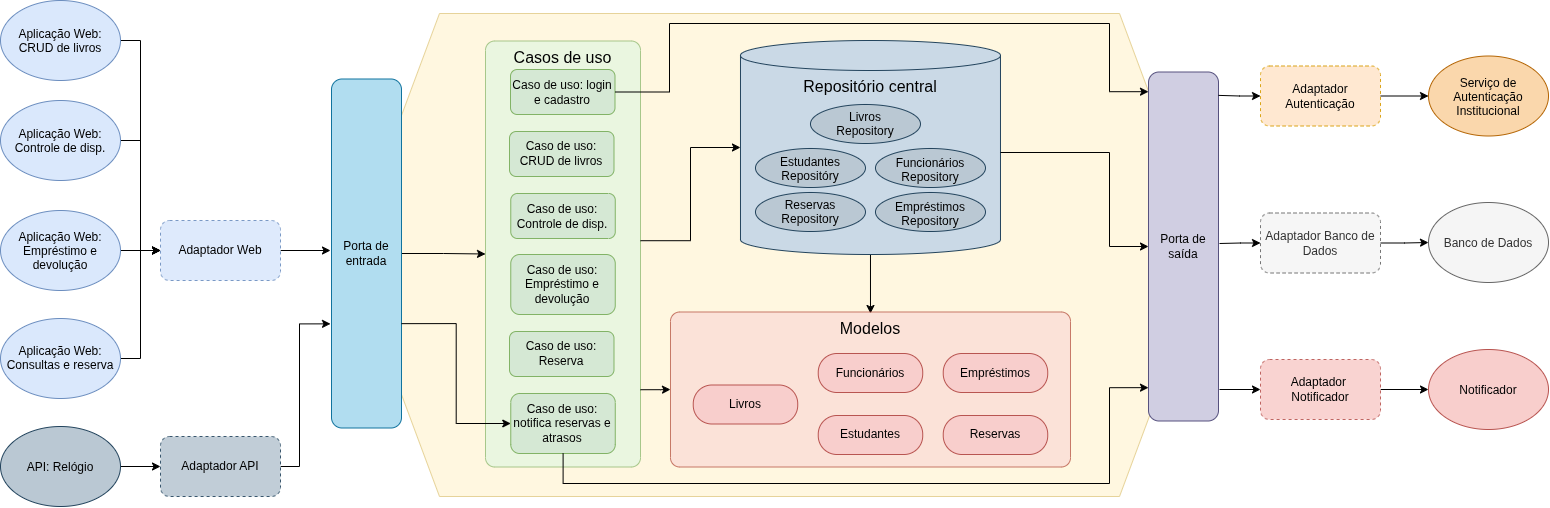

The diagram above was exported from draw.io. Its source (the exported page's mxGraphModel, read from the mxfile embedded in the PNG):
<mxGraphModel dx="1593" dy="813" grid="0" gridSize="10" guides="1" tooltips="1" connect="1" arrows="1" fold="1" page="1" pageScale="1" pageWidth="1800" pageHeight="600" math="0" shadow="0">
  <root>
    <mxCell id="0" />
    <mxCell id="1" parent="0" />
    <mxCell id="anzx2Pv2k_CQnCB2YU3K-41" parent="1" style="shape=hexagon;perimeter=hexagonPerimeter2;whiteSpace=wrap;html=1;shapeInside=1;fixedSize=1;size=90;fillColor=#fff2cc;strokeColor=#d6b656;opacity=60;opacityGroup=1;points=[[0,0.25,1,0,0],[0,0.5,1,0,0],[0,0.75,1,0,0],[0.375,0,1,0,0],[0.375,1,1,0,0],[0.5,0,1,0,0],[0.5,1,1,0,0],[0.625,0,1,0,0],[0.625,1,1,0,0],[1,0.25,1,0,0],[1,0.5,1,0,0],[1,0.75,1,0,0]];connectable=1;movable=1;resizable=1;rotatable=1;deletable=1;editable=1;locked=0;" value="" vertex="1">
      <mxGeometry height="483" width="860" x="390" y="60" as="geometry" />
    </mxCell>
    <mxCell id="anzx2Pv2k_CQnCB2YU3K-35" edge="1" parent="1" source="anzx2Pv2k_CQnCB2YU3K-20" style="edgeStyle=orthogonalEdgeStyle;rounded=0;orthogonalLoop=1;jettySize=auto;html=1;entryX=0;entryY=0.5;entryDx=0;entryDy=0;defaultLabelBackgroundColor=page;" target="anzx2Pv2k_CQnCB2YU3K-25">
      <mxGeometry relative="1" as="geometry" />
    </mxCell>
    <mxCell id="anzx2Pv2k_CQnCB2YU3K-20" parent="1" style="ellipse;whiteSpace=wrap;html=1;shapeInside=1;fillColor=#dae8fc;strokeColor=#6c8ebf;" value="Aplicação Web: CRUD de livros" vertex="1">
      <mxGeometry height="80" width="120" x="41" y="47" as="geometry" />
    </mxCell>
    <mxCell id="anzx2Pv2k_CQnCB2YU3K-34" edge="1" parent="1" source="anzx2Pv2k_CQnCB2YU3K-21" style="edgeStyle=orthogonalEdgeStyle;rounded=0;orthogonalLoop=1;jettySize=auto;html=1;entryX=0;entryY=0.5;entryDx=0;entryDy=0;defaultLabelBackgroundColor=page;" target="anzx2Pv2k_CQnCB2YU3K-25">
      <mxGeometry relative="1" as="geometry" />
    </mxCell>
    <mxCell id="anzx2Pv2k_CQnCB2YU3K-21" parent="1" style="ellipse;whiteSpace=wrap;html=1;shapeInside=1;fillColor=#dae8fc;strokeColor=#6c8ebf;" value="Aplicação Web: Controle de disp." vertex="1">
      <mxGeometry height="80" width="120" x="41" y="147" as="geometry" />
    </mxCell>
    <mxCell id="anzx2Pv2k_CQnCB2YU3K-33" edge="1" parent="1" source="anzx2Pv2k_CQnCB2YU3K-22" style="edgeStyle=orthogonalEdgeStyle;rounded=0;orthogonalLoop=1;jettySize=auto;html=1;entryX=0;entryY=0.5;entryDx=0;entryDy=0;defaultLabelBackgroundColor=page;" target="anzx2Pv2k_CQnCB2YU3K-25">
      <mxGeometry relative="1" as="geometry" />
    </mxCell>
    <mxCell id="anzx2Pv2k_CQnCB2YU3K-22" parent="1" style="ellipse;whiteSpace=wrap;html=1;shapeInside=1;fillColor=#dae8fc;strokeColor=#6c8ebf;" value="Aplicação Web: Empréstimo e devolução" vertex="1">
      <mxGeometry height="80" width="120" x="41" y="257" as="geometry" />
    </mxCell>
    <mxCell id="anzx2Pv2k_CQnCB2YU3K-32" edge="1" parent="1" source="anzx2Pv2k_CQnCB2YU3K-23" style="edgeStyle=orthogonalEdgeStyle;rounded=0;orthogonalLoop=1;jettySize=auto;html=1;entryX=0;entryY=0.5;entryDx=0;entryDy=0;defaultLabelBackgroundColor=page;" target="anzx2Pv2k_CQnCB2YU3K-25">
      <mxGeometry relative="1" as="geometry" />
    </mxCell>
    <mxCell id="anzx2Pv2k_CQnCB2YU3K-23" parent="1" style="ellipse;whiteSpace=wrap;html=1;shapeInside=1;fillColor=#dae8fc;strokeColor=#6c8ebf;" value="Aplicação Web: Consultas e reserva" vertex="1">
      <mxGeometry height="80" width="120" x="41" y="365" as="geometry" />
    </mxCell>
    <mxCell id="anzx2Pv2k_CQnCB2YU3K-39" edge="1" parent="1" source="anzx2Pv2k_CQnCB2YU3K-24" style="edgeStyle=orthogonalEdgeStyle;rounded=0;orthogonalLoop=1;jettySize=auto;html=1;entryX=0;entryY=0.5;entryDx=0;entryDy=0;defaultLabelBackgroundColor=page;" target="anzx2Pv2k_CQnCB2YU3K-38">
      <mxGeometry relative="1" as="geometry" />
    </mxCell>
    <mxCell id="anzx2Pv2k_CQnCB2YU3K-24" parent="1" style="ellipse;whiteSpace=wrap;html=1;shapeInside=1;fillColor=#bac8d3;strokeColor=#23445d;" value="API: Relógio" vertex="1">
      <mxGeometry height="80" width="120" x="41" y="473" as="geometry" />
    </mxCell>
    <mxCell id="anzx2Pv2k_CQnCB2YU3K-37" edge="1" parent="1" source="anzx2Pv2k_CQnCB2YU3K-25" style="edgeStyle=orthogonalEdgeStyle;rounded=0;orthogonalLoop=1;jettySize=auto;html=1;defaultLabelBackgroundColor=page;startArrow=none;startFill=0;">
      <mxGeometry relative="1" as="geometry">
        <mxPoint x="371" y="297" as="targetPoint" />
      </mxGeometry>
    </mxCell>
    <mxCell id="anzx2Pv2k_CQnCB2YU3K-25" parent="1" style="rounded=1;whiteSpace=wrap;html=1;roundedPerimeter=1;dashed=1;fillColor=#dae8fc;strokeColor=#6c8ebf;opacity=90;opacityGroup=1;" value="Adaptador Web" vertex="1">
      <mxGeometry height="60" width="120" x="201" y="267" as="geometry" />
    </mxCell>
    <mxCell id="anzx2Pv2k_CQnCB2YU3K-141" edge="1" parent="1" source="anzx2Pv2k_CQnCB2YU3K-36" style="edgeStyle=orthogonalEdgeStyle;rounded=0;orthogonalLoop=1;jettySize=auto;html=1;defaultLabelBackgroundColor=page;startArrow=none;startFill=0;" target="anzx2Pv2k_CQnCB2YU3K-139">
      <mxGeometry relative="1" x="-0.6226" as="geometry">
        <mxPoint x="494" y="296.68666666666684" as="targetPoint" />
      </mxGeometry>
    </mxCell>
    <mxCell id="anzx2Pv2k_CQnCB2YU3K-36" parent="1" style="rounded=1;whiteSpace=wrap;html=1;roundedPerimeter=1;fillColor=#b1ddf0;strokeColor=#10739e;" value="Porta de entrada" vertex="1">
      <mxGeometry height="349" width="70" x="372" y="125.5" as="geometry" />
    </mxCell>
    <mxCell id="anzx2Pv2k_CQnCB2YU3K-40" edge="1" parent="1" source="anzx2Pv2k_CQnCB2YU3K-38" style="edgeStyle=orthogonalEdgeStyle;rounded=0;orthogonalLoop=1;jettySize=auto;html=1;entryX=0.029;entryY=0.698;entryDx=0;entryDy=0;defaultLabelBackgroundColor=page;startArrow=none;startFill=0;">
      <mxGeometry relative="1" x="0.3811" as="geometry">
        <Array as="points">
          <mxPoint x="340" y="513" />
          <mxPoint x="340" y="370.4" />
        </Array>
        <mxPoint x="371" y="370.35668789808904" as="targetPoint" />
      </mxGeometry>
    </mxCell>
    <mxCell id="anzx2Pv2k_CQnCB2YU3K-38" parent="1" style="rounded=1;whiteSpace=wrap;html=1;roundedPerimeter=1;dashed=1;fillColor=#bac8d3;strokeColor=#23445d;opacity=90;opacityGroup=1;" value="Adaptador API" vertex="1">
      <mxGeometry height="60" width="120" x="201" y="483" as="geometry" />
    </mxCell>
    <mxCell id="gwgbl_vktKaL7qsqRv4a-9" edge="1" parent="1" style="edgeStyle=orthogonalEdgeStyle;rounded=0;orthogonalLoop=1;jettySize=auto;html=1;defaultLabelBackgroundColor=page;labelPadding=0 4;startArrow=none;startFill=0;" target="anzx2Pv2k_CQnCB2YU3K-170">
      <mxGeometry relative="1" x="0.3966" as="geometry">
        <mxPoint x="1260" y="436" as="sourcePoint" />
      </mxGeometry>
    </mxCell>
    <mxCell id="anzx2Pv2k_CQnCB2YU3K-42" parent="1" style="rounded=1;whiteSpace=wrap;html=1;roundedPerimeter=1;fillColor=#d0cee2;strokeColor=#56517e;movable=1;resizable=1;rotatable=1;deletable=1;editable=1;locked=0;connectable=1;" value="Porta de saída" vertex="1">
      <mxGeometry height="349" width="70" x="1189" y="118.5" as="geometry" />
    </mxCell>
    <mxCell id="anzx2Pv2k_CQnCB2YU3K-161" parent="1" style="ellipse;whiteSpace=wrap;html=1;shapeInside=1;fillColor=#fad7ac;strokeColor=#b46504;" value="Serviço de Autenticação Institucional" vertex="1">
      <mxGeometry height="80" width="120" x="1469" y="102.5" as="geometry" />
    </mxCell>
    <mxCell id="anzx2Pv2k_CQnCB2YU3K-162" parent="1" style="ellipse;whiteSpace=wrap;html=1;shapeInside=1;fillColor=#f5f5f5;strokeColor=#666666;fontColor=#333333;" value="Banco de Dados" vertex="1">
      <mxGeometry height="80" width="120" x="1469" y="249" as="geometry" />
    </mxCell>
    <mxCell id="anzx2Pv2k_CQnCB2YU3K-163" parent="1" style="ellipse;whiteSpace=wrap;html=1;shapeInside=1;fillColor=#f8cecc;strokeColor=#b85450;" value="Notificador" vertex="1">
      <mxGeometry height="80" width="120" x="1469" y="396" as="geometry" />
    </mxCell>
    <mxCell id="anzx2Pv2k_CQnCB2YU3K-168" edge="1" parent="1" source="anzx2Pv2k_CQnCB2YU3K-166" style="edgeStyle=orthogonalEdgeStyle;rounded=0;orthogonalLoop=1;jettySize=auto;html=1;exitX=1;exitY=0.5;exitDx=0;exitDy=0;entryX=0;entryY=0.5;entryDx=0;entryDy=0;defaultLabelBackgroundColor=page;startArrow=none;startFill=0;" target="anzx2Pv2k_CQnCB2YU3K-161">
      <mxGeometry relative="1" as="geometry" />
    </mxCell>
    <mxCell id="gwgbl_vktKaL7qsqRv4a-4" edge="1" parent="1" source="anzx2Pv2k_CQnCB2YU3K-166" style="edgeStyle=orthogonalEdgeStyle;rounded=0;orthogonalLoop=1;jettySize=auto;html=1;exitX=0;exitY=0.5;exitDx=0;exitDy=0;entryX=1;entryY=0.067;entryDx=0;entryDy=0;defaultLabelBackgroundColor=page;labelPadding=0 4;startArrow=classic;startFill=1;endArrow=none;endFill=0;" target="anzx2Pv2k_CQnCB2YU3K-42">
      <mxGeometry relative="1" as="geometry" />
    </mxCell>
    <mxCell id="anzx2Pv2k_CQnCB2YU3K-166" parent="1" style="rounded=1;whiteSpace=wrap;html=1;roundedPerimeter=1;dashed=1;fillColor=#ffe6cc;strokeColor=#d79b00;opacity=90;opacityGroup=1;" value="Adaptador Autenticação" vertex="1">
      <mxGeometry height="60" width="120" x="1301" y="112.5" as="geometry" />
    </mxCell>
    <mxCell id="anzx2Pv2k_CQnCB2YU3K-176" edge="1" parent="1" source="anzx2Pv2k_CQnCB2YU3K-169" style="edgeStyle=orthogonalEdgeStyle;rounded=0;orthogonalLoop=1;jettySize=auto;html=1;exitX=1;exitY=0.5;exitDx=0;exitDy=0;entryX=0;entryY=0.5;entryDx=0;entryDy=0;defaultLabelBackgroundColor=page;startArrow=none;startFill=0;" target="anzx2Pv2k_CQnCB2YU3K-162">
      <mxGeometry relative="1" as="geometry" />
    </mxCell>
    <mxCell id="gwgbl_vktKaL7qsqRv4a-10" edge="1" parent="1" source="anzx2Pv2k_CQnCB2YU3K-169" style="edgeStyle=orthogonalEdgeStyle;rounded=0;orthogonalLoop=1;jettySize=auto;html=1;exitX=0;exitY=0.5;exitDx=0;exitDy=0;defaultLabelBackgroundColor=page;labelPadding=0 4;startArrow=classic;startFill=1;endArrow=none;endFill=0;">
      <mxGeometry relative="1" x="-0.3893" as="geometry">
        <mxPoint x="1260" y="290" as="targetPoint" />
      </mxGeometry>
    </mxCell>
    <mxCell id="anzx2Pv2k_CQnCB2YU3K-169" parent="1" style="rounded=1;whiteSpace=wrap;html=1;roundedPerimeter=1;dashed=1;fillColor=#f5f5f5;strokeColor=#666666;opacity=90;opacityGroup=1;fontColor=#333333;" value="Adaptador Banco de Dados" vertex="1">
      <mxGeometry height="60" width="120" x="1301" y="259.5" as="geometry" />
    </mxCell>
    <mxCell id="anzx2Pv2k_CQnCB2YU3K-173" edge="1" parent="1" source="anzx2Pv2k_CQnCB2YU3K-170" style="edgeStyle=orthogonalEdgeStyle;rounded=0;orthogonalLoop=1;jettySize=auto;html=1;exitX=1;exitY=0.5;exitDx=0;exitDy=0;defaultLabelBackgroundColor=page;startArrow=none;startFill=0;entryX=0;entryY=0.5;entryDx=0;entryDy=0;" target="anzx2Pv2k_CQnCB2YU3K-163">
      <mxGeometry relative="1" x="-0.0588" as="geometry">
        <mxPoint x="1470" y="452" as="targetPoint" />
      </mxGeometry>
    </mxCell>
    <mxCell id="anzx2Pv2k_CQnCB2YU3K-170" parent="1" style="rounded=1;whiteSpace=wrap;html=1;roundedPerimeter=1;dashed=1;fillColor=#f8cecc;strokeColor=#b85450;opacity=90;opacityGroup=1;" value="Adaptador&amp;nbsp; Notificador" vertex="1">
      <mxGeometry height="60" width="120" x="1301" y="406" as="geometry" />
    </mxCell>
    <mxCell id="anzx2Pv2k_CQnCB2YU3K-177" connectable="0" parent="1" style="group" value="" vertex="1">
      <mxGeometry height="214" width="260" x="780.98" y="87" as="geometry" />
    </mxCell>
    <mxCell id="gwgbl_vktKaL7qsqRv4a-20" edge="1" parent="anzx2Pv2k_CQnCB2YU3K-177" source="anzx2Pv2k_CQnCB2YU3K-1" style="edgeStyle=orthogonalEdgeStyle;rounded=0;orthogonalLoop=1;jettySize=auto;html=1;defaultLabelBackgroundColor=page;labelPadding=0 4;">
      <mxGeometry relative="1" as="geometry">
        <mxPoint x="130" y="273" as="targetPoint" />
      </mxGeometry>
    </mxCell>
    <mxCell id="anzx2Pv2k_CQnCB2YU3K-1" parent="anzx2Pv2k_CQnCB2YU3K-177" style="shape=cylinder3;whiteSpace=wrap;html=1;boundedLbl=1;backgroundOutline=1;size=15;fillColor=#CAD9E6;strokeColor=#23445d;labelPosition=center;verticalLabelPosition=middle;align=center;verticalAlign=top;fontSize=16;" value="Repositório central" vertex="1">
      <mxGeometry height="214" width="260" as="geometry" />
    </mxCell>
    <mxCell id="anzx2Pv2k_CQnCB2YU3K-148" parent="anzx2Pv2k_CQnCB2YU3K-177" style="ellipse;whiteSpace=wrap;html=1;shapeInside=1;flipH=1;legacyAnchorPoints=0;fillColor=#bac8d3;strokeColor=#23445d;" value="Livros Repository" vertex="1">
      <mxGeometry height="39" width="110" x="70" y="64" as="geometry" />
    </mxCell>
    <mxCell id="anzx2Pv2k_CQnCB2YU3K-149" parent="anzx2Pv2k_CQnCB2YU3K-177" style="ellipse;whiteSpace=wrap;html=1;shapeInside=1;flipH=1;legacyAnchorPoints=0;fillColor=#bac8d3;strokeColor=#23445d;" value="Reservas Repository" vertex="1">
      <mxGeometry height="39" width="110" x="15" y="152" as="geometry" />
    </mxCell>
    <mxCell id="anzx2Pv2k_CQnCB2YU3K-150" parent="anzx2Pv2k_CQnCB2YU3K-177" style="ellipse;whiteSpace=wrap;html=1;shapeInside=1;flipH=1;legacyAnchorPoints=0;fillColor=#bac8d3;strokeColor=#23445d;" value="Empréstimos Repository" vertex="1">
      <mxGeometry height="39" width="110" x="135" y="152" as="geometry" />
    </mxCell>
    <mxCell id="anzx2Pv2k_CQnCB2YU3K-151" parent="anzx2Pv2k_CQnCB2YU3K-177" style="ellipse;whiteSpace=wrap;html=1;shapeInside=1;flipH=1;legacyAnchorPoints=0;fillColor=#bac8d3;strokeColor=#23445d;" value="Estudantes Repositóry" vertex="1">
      <mxGeometry height="39" width="110" x="15" y="108" as="geometry" />
    </mxCell>
    <mxCell id="anzx2Pv2k_CQnCB2YU3K-152" parent="anzx2Pv2k_CQnCB2YU3K-177" style="ellipse;whiteSpace=wrap;html=1;shapeInside=1;flipH=1;legacyAnchorPoints=0;fillColor=#bac8d3;strokeColor=#23445d;" value="Funcionários Repository" vertex="1">
      <mxGeometry height="39" width="110" x="135" y="108" as="geometry" />
    </mxCell>
    <mxCell id="eXFW-EwOxBAn1aCgF8Wr-2" connectable="0" parent="1" style="group" value="" vertex="1">
      <mxGeometry height="426" width="155" x="526" y="87.5" as="geometry" />
    </mxCell>
    <mxCell id="anzx2Pv2k_CQnCB2YU3K-139" parent="eXFW-EwOxBAn1aCgF8Wr-2" style="rounded=1;whiteSpace=wrap;html=1;roundedPerimeter=1;arcSize=6;labelPosition=center;verticalLabelPosition=middle;align=center;verticalAlign=top;fillColor=#E1F5E0;strokeColor=#82b366;opacity=70;opacityGroup=1;fontSize=16;" value="Casos de uso" vertex="1">
      <mxGeometry height="426" width="155" as="geometry" />
    </mxCell>
    <mxCell id="anzx2Pv2k_CQnCB2YU3K-9" parent="eXFW-EwOxBAn1aCgF8Wr-2" style="rounded=1;whiteSpace=wrap;html=1;roundedPerimeter=1;fillColor=#d5e8d4;strokeColor=#82b366;" value="Caso de uso: Empréstimo e devolução" vertex="1">
      <mxGeometry height="60" width="104.49438202247191" x="25.26202247191011" y="213.5" as="geometry" />
    </mxCell>
    <mxCell id="anzx2Pv2k_CQnCB2YU3K-10" parent="eXFW-EwOxBAn1aCgF8Wr-2" style="rounded=1;whiteSpace=wrap;html=1;roundedPerimeter=1;fillColor=#d5e8d4;strokeColor=#82b366;" value="Caso de uso: Controle de disp." vertex="1">
      <mxGeometry height="45" width="104.49" x="25.27" y="152.5" as="geometry" />
    </mxCell>
    <mxCell id="anzx2Pv2k_CQnCB2YU3K-11" parent="eXFW-EwOxBAn1aCgF8Wr-2" style="rounded=1;whiteSpace=wrap;html=1;roundedPerimeter=1;fillColor=#d5e8d4;strokeColor=#82b366;" value="Caso de uso: CRUD de livros" vertex="1">
      <mxGeometry height="45" width="104.49" x="24" y="90.5" as="geometry" />
    </mxCell>
    <mxCell id="anzx2Pv2k_CQnCB2YU3K-12" parent="eXFW-EwOxBAn1aCgF8Wr-2" style="rounded=1;whiteSpace=wrap;html=1;roundedPerimeter=1;fillColor=#d5e8d4;strokeColor=#82b366;" value="Caso de uso: notifica reservas e atrasos" vertex="1">
      <mxGeometry height="60" width="104.49438202247191" x="25.27" y="352.5" as="geometry" />
    </mxCell>
    <mxCell id="gwgbl_vktKaL7qsqRv4a-2" parent="eXFW-EwOxBAn1aCgF8Wr-2" style="rounded=1;whiteSpace=wrap;html=1;roundedPerimeter=1;fillColor=#d5e8d4;strokeColor=#82b366;" value="Caso de uso: login e cadastro" vertex="1">
      <mxGeometry height="45" width="104.49" x="25" y="28.5" as="geometry" />
    </mxCell>
    <mxCell id="anzx2Pv2k_CQnCB2YU3K-8" parent="eXFW-EwOxBAn1aCgF8Wr-2" style="rounded=1;whiteSpace=wrap;html=1;roundedPerimeter=1;fillColor=#d5e8d4;strokeColor=#82b366;" value="Caso de uso: Reserva" vertex="1">
      <mxGeometry height="45" width="104.49" x="24" y="290.5" as="geometry" />
    </mxCell>
    <mxCell id="gwgbl_vktKaL7qsqRv4a-8" connectable="0" parent="1" style="group" value="" vertex="1">
      <mxGeometry height="155" width="400" x="710.99" y="358.5" as="geometry" />
    </mxCell>
    <mxCell id="eXFW-EwOxBAn1aCgF8Wr-4" parent="gwgbl_vktKaL7qsqRv4a-8" style="rounded=1;whiteSpace=wrap;html=1;roundedPerimeter=1;arcSize=6;labelPosition=center;verticalLabelPosition=middle;align=center;verticalAlign=top;fillColor=#fad9d5;strokeColor=#ae4132;opacity=70;opacityGroup=1;fontSize=16;direction=south;" value="Modelos" vertex="1">
      <mxGeometry height="155" width="400" as="geometry" />
    </mxCell>
    <mxCell id="eXFW-EwOxBAn1aCgF8Wr-5" parent="gwgbl_vktKaL7qsqRv4a-8" style="rounded=1;whiteSpace=wrap;html=1;roundedPerimeter=1;fillColor=#f8cecc;strokeColor=#b85450;arcSize=48;" value="Reservas" vertex="1">
      <mxGeometry height="39" width="104.49" x="272.75" y="103.5" as="geometry" />
    </mxCell>
    <mxCell id="eXFW-EwOxBAn1aCgF8Wr-6" parent="gwgbl_vktKaL7qsqRv4a-8" style="rounded=1;whiteSpace=wrap;html=1;roundedPerimeter=1;fillColor=#f8cecc;strokeColor=#b85450;arcSize=48;" value="Funcionários" vertex="1">
      <mxGeometry height="39" width="104.49" x="147.75" y="41.5" as="geometry" />
    </mxCell>
    <mxCell id="eXFW-EwOxBAn1aCgF8Wr-7" parent="gwgbl_vktKaL7qsqRv4a-8" style="rounded=1;whiteSpace=wrap;html=1;roundedPerimeter=1;fillColor=#f8cecc;strokeColor=#b85450;arcSize=48;" value="Estudantes" vertex="1">
      <mxGeometry height="39" width="104.49" x="147.75" y="103.5" as="geometry" />
    </mxCell>
    <mxCell id="eXFW-EwOxBAn1aCgF8Wr-8" parent="gwgbl_vktKaL7qsqRv4a-8" style="rounded=1;whiteSpace=wrap;html=1;roundedPerimeter=1;fillColor=#f8cecc;strokeColor=#b85450;arcSize=48;" value="Livros" vertex="1">
      <mxGeometry height="39" width="104.49" x="22.75" y="73" as="geometry" />
    </mxCell>
    <mxCell id="eXFW-EwOxBAn1aCgF8Wr-9" parent="gwgbl_vktKaL7qsqRv4a-8" style="rounded=1;whiteSpace=wrap;html=1;roundedPerimeter=1;fillColor=#f8cecc;strokeColor=#b85450;arcSize=48;" value="Empréstimos" vertex="1">
      <mxGeometry height="39" width="104.49" x="272.75" y="41.5" as="geometry" />
    </mxCell>
    <mxCell id="gwgbl_vktKaL7qsqRv4a-15" edge="1" parent="1" source="gwgbl_vktKaL7qsqRv4a-2" style="edgeStyle=orthogonalEdgeStyle;rounded=0;orthogonalLoop=1;jettySize=auto;html=1;entryX=0.057;entryY=0.107;entryDx=0;entryDy=0;defaultLabelBackgroundColor=page;labelPadding=0 4;" target="anzx2Pv2k_CQnCB2YU3K-42">
      <mxGeometry relative="1" x="-0.0451" as="geometry">
        <Array as="points">
          <mxPoint x="710" y="138.5" />
          <mxPoint x="710" y="70" />
          <mxPoint x="1150" y="70" />
          <mxPoint x="1150" y="138.2" />
        </Array>
      </mxGeometry>
    </mxCell>
    <mxCell id="gwgbl_vktKaL7qsqRv4a-16" edge="1" parent="1" source="anzx2Pv2k_CQnCB2YU3K-12" style="edgeStyle=orthogonalEdgeStyle;rounded=0;orthogonalLoop=1;jettySize=auto;html=1;entryX=0.029;entryY=0.881;entryDx=0;entryDy=0;defaultLabelBackgroundColor=page;labelPadding=0 4;" target="anzx2Pv2k_CQnCB2YU3K-42">
      <mxGeometry relative="1" x="0.0011" as="geometry">
        <Array as="points">
          <mxPoint x="603.6" y="530" />
          <mxPoint x="1150" y="530" />
          <mxPoint x="1150" y="434.2" />
        </Array>
      </mxGeometry>
    </mxCell>
    <mxCell id="gwgbl_vktKaL7qsqRv4a-17" edge="1" parent="1" source="anzx2Pv2k_CQnCB2YU3K-1" style="edgeStyle=orthogonalEdgeStyle;rounded=0;orthogonalLoop=1;jettySize=auto;html=1;defaultLabelBackgroundColor=page;labelPadding=0 4;" target="anzx2Pv2k_CQnCB2YU3K-42">
      <mxGeometry relative="1" as="geometry">
        <Array as="points">
          <mxPoint x="1150" y="199" />
          <mxPoint x="1150" y="293" />
        </Array>
      </mxGeometry>
    </mxCell>
    <mxCell id="gwgbl_vktKaL7qsqRv4a-18" edge="1" parent="1" source="anzx2Pv2k_CQnCB2YU3K-139" style="edgeStyle=orthogonalEdgeStyle;rounded=0;orthogonalLoop=1;jettySize=auto;html=1;exitX=1.013;exitY=0.468;exitDx=0;exitDy=0;entryX=0;entryY=0.5;entryDx=0;entryDy=0;entryPerimeter=0;defaultLabelBackgroundColor=page;labelPadding=0 4;" target="anzx2Pv2k_CQnCB2YU3K-1">
      <mxGeometry relative="1" x="0.4826" as="geometry" />
    </mxCell>
    <mxCell id="gwgbl_vktKaL7qsqRv4a-19" edge="1" parent="1" source="anzx2Pv2k_CQnCB2YU3K-139" style="edgeStyle=orthogonalEdgeStyle;rounded=0;orthogonalLoop=1;jettySize=auto;html=1;exitX=1.032;exitY=0.839;exitDx=0;exitDy=0;defaultLabelBackgroundColor=page;labelPadding=0 4;" target="eXFW-EwOxBAn1aCgF8Wr-4">
      <mxGeometry relative="1" as="geometry" />
    </mxCell>
    <mxCell id="gwgbl_vktKaL7qsqRv4a-21" edge="1" parent="1" source="anzx2Pv2k_CQnCB2YU3K-36" style="edgeStyle=orthogonalEdgeStyle;rounded=0;orthogonalLoop=1;jettySize=auto;html=1;exitX=1;exitY=0.701;exitDx=0;exitDy=0;defaultLabelBackgroundColor=page;labelPadding=0 4;startArrow=none;startFill=0;" target="anzx2Pv2k_CQnCB2YU3K-12">
      <mxGeometry relative="1" x="0.0805" as="geometry" />
    </mxCell>
  </root>
</mxGraphModel>